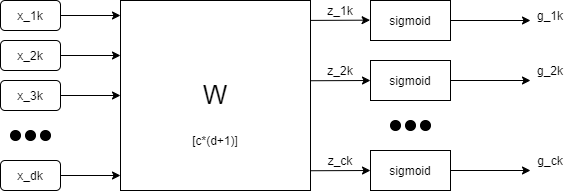

The diagram above was exported from draw.io. Its source (the exported page's mxGraphModel, read from the mxfile embedded in the PNG):
<mxGraphModel dx="716" dy="406" grid="1" gridSize="10" guides="1" tooltips="1" connect="1" arrows="1" fold="1" page="1" pageScale="1" pageWidth="827" pageHeight="1169" math="0" shadow="0">
  <root>
    <mxCell id="WIyWlLk6GJQsqaUBKTNV-0" />
    <mxCell id="WIyWlLk6GJQsqaUBKTNV-1" parent="WIyWlLk6GJQsqaUBKTNV-0" />
    <mxCell id="i-HFzD6CeLroS1NsyqML-13" value="" style="edgeStyle=orthogonalEdgeStyle;rounded=0;orthogonalLoop=1;jettySize=auto;html=1;" edge="1" parent="WIyWlLk6GJQsqaUBKTNV-1" source="WIyWlLk6GJQsqaUBKTNV-3" target="i-HFzD6CeLroS1NsyqML-12">
      <mxGeometry relative="1" as="geometry" />
    </mxCell>
    <mxCell id="WIyWlLk6GJQsqaUBKTNV-3" value="x_1k" style="rounded=1;whiteSpace=wrap;html=1;fontSize=12;glass=0;strokeWidth=1;shadow=0;" parent="WIyWlLk6GJQsqaUBKTNV-1" vertex="1">
      <mxGeometry x="190" y="110" width="60" height="30" as="geometry" />
    </mxCell>
    <mxCell id="i-HFzD6CeLroS1NsyqML-12" value="x_1k" style="rounded=1;whiteSpace=wrap;html=1;fontSize=12;glass=0;strokeWidth=1;shadow=0;" vertex="1" parent="WIyWlLk6GJQsqaUBKTNV-1">
      <mxGeometry x="310" y="110" width="60" height="30" as="geometry" />
    </mxCell>
    <mxCell id="i-HFzD6CeLroS1NsyqML-16" value="" style="edgeStyle=orthogonalEdgeStyle;rounded=0;orthogonalLoop=1;jettySize=auto;html=1;" edge="1" parent="WIyWlLk6GJQsqaUBKTNV-1" source="i-HFzD6CeLroS1NsyqML-0" target="i-HFzD6CeLroS1NsyqML-15">
      <mxGeometry relative="1" as="geometry" />
    </mxCell>
    <mxCell id="i-HFzD6CeLroS1NsyqML-0" value="x_2k" style="rounded=1;whiteSpace=wrap;html=1;fontSize=12;glass=0;strokeWidth=1;shadow=0;" vertex="1" parent="WIyWlLk6GJQsqaUBKTNV-1">
      <mxGeometry x="190" y="150" width="60" height="30" as="geometry" />
    </mxCell>
    <mxCell id="i-HFzD6CeLroS1NsyqML-15" value="x_2k" style="rounded=1;whiteSpace=wrap;html=1;fontSize=12;glass=0;strokeWidth=1;shadow=0;" vertex="1" parent="WIyWlLk6GJQsqaUBKTNV-1">
      <mxGeometry x="310" y="150" width="60" height="30" as="geometry" />
    </mxCell>
    <mxCell id="i-HFzD6CeLroS1NsyqML-18" value="" style="edgeStyle=orthogonalEdgeStyle;rounded=0;orthogonalLoop=1;jettySize=auto;html=1;" edge="1" parent="WIyWlLk6GJQsqaUBKTNV-1" source="i-HFzD6CeLroS1NsyqML-1" target="i-HFzD6CeLroS1NsyqML-17">
      <mxGeometry relative="1" as="geometry" />
    </mxCell>
    <mxCell id="i-HFzD6CeLroS1NsyqML-1" value="x_3k" style="rounded=1;whiteSpace=wrap;html=1;fontSize=12;glass=0;strokeWidth=1;shadow=0;" vertex="1" parent="WIyWlLk6GJQsqaUBKTNV-1">
      <mxGeometry x="190" y="190" width="60" height="30" as="geometry" />
    </mxCell>
    <mxCell id="i-HFzD6CeLroS1NsyqML-17" value="x_3k" style="rounded=1;whiteSpace=wrap;html=1;fontSize=12;glass=0;strokeWidth=1;shadow=0;" vertex="1" parent="WIyWlLk6GJQsqaUBKTNV-1">
      <mxGeometry x="310" y="190" width="60" height="30" as="geometry" />
    </mxCell>
    <mxCell id="i-HFzD6CeLroS1NsyqML-20" value="" style="edgeStyle=orthogonalEdgeStyle;rounded=0;orthogonalLoop=1;jettySize=auto;html=1;" edge="1" parent="WIyWlLk6GJQsqaUBKTNV-1" source="i-HFzD6CeLroS1NsyqML-2" target="i-HFzD6CeLroS1NsyqML-19">
      <mxGeometry relative="1" as="geometry" />
    </mxCell>
    <mxCell id="i-HFzD6CeLroS1NsyqML-2" value="x_dk" style="rounded=1;whiteSpace=wrap;html=1;fontSize=12;glass=0;strokeWidth=1;shadow=0;" vertex="1" parent="WIyWlLk6GJQsqaUBKTNV-1">
      <mxGeometry x="190" y="270" width="60" height="30" as="geometry" />
    </mxCell>
    <mxCell id="i-HFzD6CeLroS1NsyqML-19" value="x_nk" style="rounded=1;whiteSpace=wrap;html=1;fontSize=12;glass=0;strokeWidth=1;shadow=0;" vertex="1" parent="WIyWlLk6GJQsqaUBKTNV-1">
      <mxGeometry x="310" y="270" width="60" height="30" as="geometry" />
    </mxCell>
    <mxCell id="i-HFzD6CeLroS1NsyqML-4" value="" style="ellipse;whiteSpace=wrap;html=1;aspect=fixed;fillColor=#000000;" vertex="1" parent="WIyWlLk6GJQsqaUBKTNV-1">
      <mxGeometry x="215" y="240" width="10" height="10" as="geometry" />
    </mxCell>
    <mxCell id="i-HFzD6CeLroS1NsyqML-5" value="" style="ellipse;whiteSpace=wrap;html=1;aspect=fixed;fillColor=#000000;" vertex="1" parent="WIyWlLk6GJQsqaUBKTNV-1">
      <mxGeometry x="230" y="240" width="10" height="10" as="geometry" />
    </mxCell>
    <mxCell id="i-HFzD6CeLroS1NsyqML-8" value="" style="ellipse;whiteSpace=wrap;html=1;aspect=fixed;fillColor=#000000;" vertex="1" parent="WIyWlLk6GJQsqaUBKTNV-1">
      <mxGeometry x="200" y="240" width="10" height="10" as="geometry" />
    </mxCell>
    <mxCell id="i-HFzD6CeLroS1NsyqML-9" value="&lt;font style=&quot;font-size: 26px&quot;&gt;W&lt;/font&gt;" style="whiteSpace=wrap;html=1;aspect=fixed;fillColor=#FFFFFF;" vertex="1" parent="WIyWlLk6GJQsqaUBKTNV-1">
      <mxGeometry x="310" y="110" width="190" height="190" as="geometry" />
    </mxCell>
    <mxCell id="i-HFzD6CeLroS1NsyqML-37" value="" style="edgeStyle=orthogonalEdgeStyle;rounded=0;orthogonalLoop=1;jettySize=auto;html=1;" edge="1" parent="WIyWlLk6GJQsqaUBKTNV-1" source="i-HFzD6CeLroS1NsyqML-21">
      <mxGeometry relative="1" as="geometry">
        <mxPoint x="720" y="130" as="targetPoint" />
      </mxGeometry>
    </mxCell>
    <mxCell id="i-HFzD6CeLroS1NsyqML-21" value="sigmoid" style="rounded=0;whiteSpace=wrap;html=1;fillColor=#FFFFFF;" vertex="1" parent="WIyWlLk6GJQsqaUBKTNV-1">
      <mxGeometry x="560" y="110" width="80" height="40" as="geometry" />
    </mxCell>
    <mxCell id="i-HFzD6CeLroS1NsyqML-35" value="" style="edgeStyle=orthogonalEdgeStyle;rounded=0;orthogonalLoop=1;jettySize=auto;html=1;" edge="1" parent="WIyWlLk6GJQsqaUBKTNV-1" source="i-HFzD6CeLroS1NsyqML-22">
      <mxGeometry relative="1" as="geometry">
        <mxPoint x="720" y="190" as="targetPoint" />
      </mxGeometry>
    </mxCell>
    <mxCell id="i-HFzD6CeLroS1NsyqML-22" value="sigmoid" style="rounded=0;whiteSpace=wrap;html=1;fillColor=#FFFFFF;" vertex="1" parent="WIyWlLk6GJQsqaUBKTNV-1">
      <mxGeometry x="560" y="170" width="80" height="40" as="geometry" />
    </mxCell>
    <mxCell id="i-HFzD6CeLroS1NsyqML-33" value="" style="edgeStyle=orthogonalEdgeStyle;rounded=0;orthogonalLoop=1;jettySize=auto;html=1;" edge="1" parent="WIyWlLk6GJQsqaUBKTNV-1" source="i-HFzD6CeLroS1NsyqML-23">
      <mxGeometry relative="1" as="geometry">
        <mxPoint x="720" y="280" as="targetPoint" />
      </mxGeometry>
    </mxCell>
    <mxCell id="i-HFzD6CeLroS1NsyqML-23" value="sigmoid" style="rounded=0;whiteSpace=wrap;html=1;fillColor=#FFFFFF;" vertex="1" parent="WIyWlLk6GJQsqaUBKTNV-1">
      <mxGeometry x="560" y="260" width="80" height="40" as="geometry" />
    </mxCell>
    <mxCell id="i-HFzD6CeLroS1NsyqML-24" value="" style="ellipse;whiteSpace=wrap;html=1;aspect=fixed;fillColor=#000000;" vertex="1" parent="WIyWlLk6GJQsqaUBKTNV-1">
      <mxGeometry x="595" y="230" width="10" height="10" as="geometry" />
    </mxCell>
    <mxCell id="i-HFzD6CeLroS1NsyqML-25" value="" style="ellipse;whiteSpace=wrap;html=1;aspect=fixed;fillColor=#000000;" vertex="1" parent="WIyWlLk6GJQsqaUBKTNV-1">
      <mxGeometry x="610" y="230" width="10" height="10" as="geometry" />
    </mxCell>
    <mxCell id="i-HFzD6CeLroS1NsyqML-26" value="" style="ellipse;whiteSpace=wrap;html=1;aspect=fixed;fillColor=#000000;" vertex="1" parent="WIyWlLk6GJQsqaUBKTNV-1">
      <mxGeometry x="580" y="230" width="10" height="10" as="geometry" />
    </mxCell>
    <mxCell id="i-HFzD6CeLroS1NsyqML-28" value="" style="endArrow=classic;html=1;exitX=1.002;exitY=0.896;exitDx=0;exitDy=0;exitPerimeter=0;entryX=0;entryY=0.5;entryDx=0;entryDy=0;" edge="1" parent="WIyWlLk6GJQsqaUBKTNV-1" source="i-HFzD6CeLroS1NsyqML-9" target="i-HFzD6CeLroS1NsyqML-23">
      <mxGeometry width="50" height="50" relative="1" as="geometry">
        <mxPoint x="510" y="340" as="sourcePoint" />
        <mxPoint x="560" y="290" as="targetPoint" />
      </mxGeometry>
    </mxCell>
    <mxCell id="i-HFzD6CeLroS1NsyqML-29" value="" style="endArrow=classic;html=1;exitX=1.002;exitY=0.896;exitDx=0;exitDy=0;exitPerimeter=0;entryX=0;entryY=0.5;entryDx=0;entryDy=0;" edge="1" parent="WIyWlLk6GJQsqaUBKTNV-1">
      <mxGeometry width="50" height="50" relative="1" as="geometry">
        <mxPoint x="500.3800000000001" y="190.24" as="sourcePoint" />
        <mxPoint x="560" y="190" as="targetPoint" />
      </mxGeometry>
    </mxCell>
    <mxCell id="i-HFzD6CeLroS1NsyqML-30" value="" style="endArrow=classic;html=1;exitX=1.002;exitY=0.896;exitDx=0;exitDy=0;exitPerimeter=0;entryX=0;entryY=0.5;entryDx=0;entryDy=0;" edge="1" parent="WIyWlLk6GJQsqaUBKTNV-1">
      <mxGeometry width="50" height="50" relative="1" as="geometry">
        <mxPoint x="500.0000000000001" y="129.9" as="sourcePoint" />
        <mxPoint x="559.62" y="129.66" as="targetPoint" />
      </mxGeometry>
    </mxCell>
    <mxCell id="i-HFzD6CeLroS1NsyqML-38" value="g_1k&lt;br&gt;" style="text;html=1;strokeColor=none;fillColor=none;align=center;verticalAlign=middle;whiteSpace=wrap;rounded=0;" vertex="1" parent="WIyWlLk6GJQsqaUBKTNV-1">
      <mxGeometry x="720" y="115" width="40" height="20" as="geometry" />
    </mxCell>
    <mxCell id="i-HFzD6CeLroS1NsyqML-39" value="g_2k" style="text;html=1;strokeColor=none;fillColor=none;align=center;verticalAlign=middle;whiteSpace=wrap;rounded=0;" vertex="1" parent="WIyWlLk6GJQsqaUBKTNV-1">
      <mxGeometry x="720" y="170" width="40" height="20" as="geometry" />
    </mxCell>
    <mxCell id="i-HFzD6CeLroS1NsyqML-40" value="g_ck" style="text;html=1;strokeColor=none;fillColor=none;align=center;verticalAlign=middle;whiteSpace=wrap;rounded=0;" vertex="1" parent="WIyWlLk6GJQsqaUBKTNV-1">
      <mxGeometry x="720" y="260" width="40" height="20" as="geometry" />
    </mxCell>
    <mxCell id="i-HFzD6CeLroS1NsyqML-41" value="z_ck" style="text;html=1;strokeColor=none;fillColor=none;align=center;verticalAlign=middle;whiteSpace=wrap;rounded=0;" vertex="1" parent="WIyWlLk6GJQsqaUBKTNV-1">
      <mxGeometry x="510" y="260" width="40" height="20" as="geometry" />
    </mxCell>
    <mxCell id="i-HFzD6CeLroS1NsyqML-42" value="z_2k" style="text;html=1;strokeColor=none;fillColor=none;align=center;verticalAlign=middle;whiteSpace=wrap;rounded=0;" vertex="1" parent="WIyWlLk6GJQsqaUBKTNV-1">
      <mxGeometry x="510" y="170" width="40" height="20" as="geometry" />
    </mxCell>
    <mxCell id="i-HFzD6CeLroS1NsyqML-43" value="z_1k" style="text;html=1;strokeColor=none;fillColor=none;align=center;verticalAlign=middle;whiteSpace=wrap;rounded=0;" vertex="1" parent="WIyWlLk6GJQsqaUBKTNV-1">
      <mxGeometry x="510" y="110" width="40" height="20" as="geometry" />
    </mxCell>
    <mxCell id="i-HFzD6CeLroS1NsyqML-44" value="[c*(d+1)]" style="text;html=1;strokeColor=none;fillColor=none;align=center;verticalAlign=middle;whiteSpace=wrap;rounded=0;" vertex="1" parent="WIyWlLk6GJQsqaUBKTNV-1">
      <mxGeometry x="370" y="240" width="70" height="20" as="geometry" />
    </mxCell>
  </root>
</mxGraphModel>